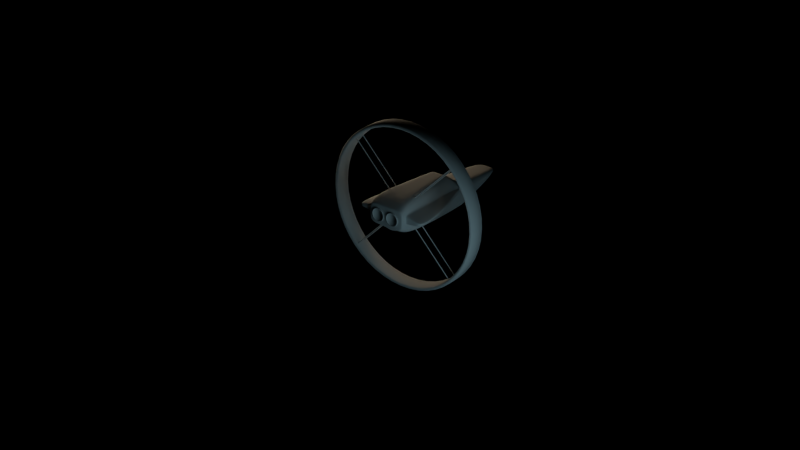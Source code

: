 # Source: spaceship.blend  (saved by Blender 2.74.0; exported with 4.5.12 LTS)
import bpy
from mathutils import Matrix  # noqa: F401  (used for matrix-valued properties, if any)

bpy.ops.wm.read_factory_settings(use_empty=True)
scene = bpy.context.scene
scene.name = 'Scene'

# ---- collections
col_collection_1 = bpy.data.collections.new('Collection 1'); scene.collection.children.link(col_collection_1)
col_collection_11 = bpy.data.collections.new('Collection 11'); scene.collection.children.link(col_collection_11)

# ---- materials (node trees are filled in below, after node groups)
mat_material = bpy.data.materials.new('Material')
mat_material.alpha_threshold = 0.0
mat_material.roughness = 0.5
mat_material.line_color = (0.0, 0.0, 0.0, 1.0)
mat_material_002 = bpy.data.materials.new('Material.002')
mat_material_002.alpha_threshold = 0.0
mat_material_002.roughness = 0.5
mat_material_001 = bpy.data.materials.new('Material.001')
mat_material_001.alpha_threshold = 0.0
mat_material_001.roughness = 0.5

# ---- material node trees
mat_material.use_nodes = True; mat_material.node_tree.nodes.clear()
_N = mat_material.node_tree.nodes; _L = mat_material.node_tree.links
n0 = _N.new('ShaderNodeOutputMaterial'); n0.name = 'Material Output'; n0.location = (300, 300)
n1 = _N.new('ShaderNodeBsdfDiffuse'); n1.name = 'Diffuse BSDF'; n1.location = (100, 300)
_L.new(n1.outputs[0], n0.inputs[0])
n0.is_active_output = True
mat_material_002.use_nodes = True; mat_material_002.node_tree.nodes.clear()
_N = mat_material_002.node_tree.nodes; _L = mat_material_002.node_tree.links
n0 = _N.new('ShaderNodeOutputMaterial'); n0.name = 'Material Output'; n0.location = (300, 300)
n1 = _N.new('ShaderNodeEmission'); n1.name = 'Emission'; n1.location = (110, 300)
n1.inputs[0].default_value = (0.405, 0.6884, 0.8, 1.0)
_L.new(n1.outputs[0], n0.inputs[0])
n0.is_active_output = True
mat_material_001.use_nodes = True; mat_material_001.node_tree.nodes.clear()
_N = mat_material_001.node_tree.nodes; _L = mat_material_001.node_tree.links
n0 = _N.new('ShaderNodeOutputMaterial'); n0.name = 'Material Output'; n0.location = (300, 300)
n1 = _N.new('ShaderNodeEmission'); n1.name = 'Emission'; n1.location = (110, 300)
n1.inputs[0].default_value = (0.8, 0.641, 0.4457, 1.0)
n1.inputs[1].default_value = 5.0
_L.new(n1.outputs[0], n0.inputs[0])
n0.is_active_output = True

# ---- world
world_world = bpy.data.worlds.new('World'); scene.world = world_world
world_world.use_nodes = True; world_world.node_tree.nodes.clear()
_N = world_world.node_tree.nodes; _L = world_world.node_tree.links
n0 = _N.new('ShaderNodeOutputWorld'); n0.name = 'World Output'; n0.location = (300, 300)
n1 = _N.new('ShaderNodeBackground'); n1.name = 'Background'; n1.location = (10, 300)
n1.inputs[0].default_value = (0.0, 0.0, 0.0, 1.0)
_L.new(n1.outputs[0], n0.inputs[0])
n0.is_active_output = True
world_world.color = (0.05088, 0.05088, 0.05088)
world_world.use_sun_shadow = False
world_world.sun_shadow_jitter_overblur = 0.0
world_world.cycles.sampling_method = 'MANUAL'
world_world.cycles.sample_map_resolution = 256

# ---- meshes
me_cylinder_002 = bpy.data.meshes.new('Cylinder.002')
me_cylinder_002.from_pydata([(-4.768e-07, 1.0, -0.7979), (0.0, 1.0, 1.0), (0.866, 0.5, -0.7979), (0.866, 0.5, 1.0), (0.866, -0.5, -0.7979), (0.866, -0.5, 1.0), (-5.643e-07, -1.0, -0.7979), (-8.742e-08, -1.0, 1.0), (-0.866, -0.5, -0.7979), (-0.866, -0.5, 1.0), (-0.866, 0.5, -0.7979), (-0.866, 0.5, 1.0), (36.83, 1.0, -1.389), (148.9, 1.0, -1.389), (36.83, 0.5, -1.402), (148.9, 0.5, -1.402), (36.83, -0.5, -1.402), (148.9, -0.5, -1.402), (36.83, -1.0, -1.389), (148.9, -1.0, -1.389), (36.83, -0.5, -1.375), (148.9, -0.5, -1.375), (36.83, 0.5, -1.375), (148.9, 0.5, -1.375), (0.0, 1.0, -1.979), (1.526e-05, 1.0, -3.777), (-0.866, 0.5, -1.979), (-0.866, 0.5, -3.777), (-0.866, -0.5, -1.979), (-0.866, -0.5, -3.777), (0.0, -1.0, -1.979), (1.526e-05, -1.0, -3.777), (0.866, -0.5, -1.979), (0.866, -0.5, -3.777), (0.866, 0.5, -1.979), (0.866, 0.5, -3.777), (-36.83, 1.0, -1.389), (-148.9, 1.0, -1.389), (-36.83, 0.5, -1.375), (-148.9, 0.5, -1.375), (-36.83, -0.5, -1.375), (-148.9, -0.5, -1.375), (-36.83, -1.0, -1.389), (-148.9, -1.0, -1.389), (-36.83, -0.5, -1.402), (-148.9, -0.5, -1.402), (-36.83, 0.5, -1.402), (-148.9, 0.5, -1.402)], [], [(0, 1, 3, 2), (2, 3, 5, 4), (4, 5, 7, 6), (6, 7, 9, 8), (3, 1, 11, 9, 7, 5), (10, 11, 1, 0), (8, 9, 11, 10), (0, 2, 4, 6, 8, 10), (12, 13, 15, 14), (14, 15, 17, 16), (16, 17, 19, 18), (18, 19, 21, 20), (15, 13, 23, 21, 19, 17), (22, 23, 13, 12), (20, 21, 23, 22), (12, 14, 16, 18, 20, 22), (24, 25, 27, 26), (26, 27, 29, 28), (28, 29, 31, 30), (30, 31, 33, 32), (27, 25, 35, 33, 31, 29), (34, 35, 25, 24), (32, 33, 35, 34), (24, 26, 28, 30, 32, 34), (36, 37, 39, 38), (38, 39, 41, 40), (40, 41, 43, 42), (42, 43, 45, 44), (39, 37, 47, 45, 43, 41), (46, 47, 37, 36), (44, 45, 47, 46), (36, 38, 40, 42, 44, 46)])
me_cylinder_002.use_remesh_preserve_volume = False
me_cylinder_002.use_remesh_preserve_attributes = False
me_cylinder_002.use_mirror_vertex_groups = False
me_cylinder_002.update()
me_cylinder_001 = bpy.data.meshes.new('Cylinder.001')
me_cylinder_001.from_pydata([(-4.768e-07, 1.0, -0.7979), (0.0, 1.0, 1.0), (0.866, 0.5, -0.7979), (0.866, 0.5, 1.0), (0.866, -0.5, -0.7979), (0.866, -0.5, 1.0), (-5.643e-07, -1.0, -0.7979), (-8.742e-08, -1.0, 1.0), (-0.866, -0.5, -0.7979), (-0.866, -0.5, 1.0), (-0.866, 0.5, -0.7979), (-0.866, 0.5, 1.0), (36.83, 1.0, -1.389), (148.9, 1.0, -1.389), (36.83, 0.5, -1.402), (148.9, 0.5, -1.402), (36.83, -0.5, -1.402), (148.9, -0.5, -1.402), (36.83, -1.0, -1.389), (148.9, -1.0, -1.389), (36.83, -0.5, -1.375), (148.9, -0.5, -1.375), (36.83, 0.5, -1.375), (148.9, 0.5, -1.375), (0.0, 1.0, -1.979), (1.526e-05, 1.0, -3.777), (-0.866, 0.5, -1.979), (-0.866, 0.5, -3.777), (-0.866, -0.5, -1.979), (-0.866, -0.5, -3.777), (0.0, -1.0, -1.979), (1.526e-05, -1.0, -3.777), (0.866, -0.5, -1.979), (0.866, -0.5, -3.777), (0.866, 0.5, -1.979), (0.866, 0.5, -3.777), (-36.83, 1.0, -1.389), (-148.9, 1.0, -1.389), (-36.83, 0.5, -1.375), (-148.9, 0.5, -1.375), (-36.83, -0.5, -1.375), (-148.9, -0.5, -1.375), (-36.83, -1.0, -1.389), (-148.9, -1.0, -1.389), (-36.83, -0.5, -1.402), (-148.9, -0.5, -1.402), (-36.83, 0.5, -1.402), (-148.9, 0.5, -1.402)], [], [(0, 1, 3, 2), (2, 3, 5, 4), (4, 5, 7, 6), (6, 7, 9, 8), (3, 1, 11, 9, 7, 5), (10, 11, 1, 0), (8, 9, 11, 10), (0, 2, 4, 6, 8, 10), (12, 13, 15, 14), (14, 15, 17, 16), (16, 17, 19, 18), (18, 19, 21, 20), (15, 13, 23, 21, 19, 17), (22, 23, 13, 12), (20, 21, 23, 22), (12, 14, 16, 18, 20, 22), (24, 25, 27, 26), (26, 27, 29, 28), (28, 29, 31, 30), (30, 31, 33, 32), (27, 25, 35, 33, 31, 29), (34, 35, 25, 24), (32, 33, 35, 34), (24, 26, 28, 30, 32, 34), (36, 37, 39, 38), (38, 39, 41, 40), (40, 41, 43, 42), (42, 43, 45, 44), (39, 37, 47, 45, 43, 41), (46, 47, 37, 36), (44, 45, 47, 46), (36, 38, 40, 42, 44, 46)])
me_cylinder_001.use_remesh_preserve_volume = False
me_cylinder_001.use_remesh_preserve_attributes = False
me_cylinder_001.use_mirror_vertex_groups = False
me_cylinder_001.update()
me_cylinder = bpy.data.meshes.new('Cylinder')
me_cylinder.from_pydata([(0.0, 1.0, -1.0), (0.0, 1.0, -0.7536), (0.1951, 0.9808, -1.0), (0.1951, 0.9808, -0.7536), (0.3827, 0.9239, -1.0), (0.3827, 0.9239, -0.7536), (0.5556, 0.8315, -1.0), (0.5556, 0.8315, -0.7536), (0.7071, 0.7071, -1.0), (0.7071, 0.7071, -0.7536), (0.8315, 0.5556, -1.0), (0.8315, 0.5556, -0.7536), (0.9239, 0.3827, -1.0), (0.9239, 0.3827, -0.7536), (0.9808, 0.1951, -1.0), (0.9808, 0.1951, -0.7536), (1.0, 7.55e-08, -1.0), (1.0, 2.079e-07, -0.7536), (0.9808, -0.1951, -1.0), (0.9808, -0.1951, -0.7536), (0.9239, -0.3827, -1.0), (0.9239, -0.3827, -0.7536), (0.8315, -0.5556, -1.0), (0.8315, -0.5556, -0.7536), (0.7071, -0.7071, -1.0), (0.7071, -0.7071, -0.7536), (0.5556, -0.8315, -1.0), (0.5556, -0.8315, -0.7536), (0.3827, -0.9239, -1.0), (0.3827, -0.9239, -0.7536), (0.1951, -0.9808, -1.0), (0.1951, -0.9808, -0.7536), (-3.258e-07, -1.0, -1.0), (-3.258e-07, -1.0, -0.7536), (-0.1951, -0.9808, -1.0), (-0.1951, -0.9808, -0.7536), (-0.3827, -0.9239, -1.0), (-0.3827, -0.9239, -0.7536), (-0.5556, -0.8315, -1.0), (-0.5556, -0.8315, -0.7536), (-0.7071, -0.7071, -1.0), (-0.7071, -0.7071, -0.7536), (-0.8315, -0.5556, -1.0), (-0.8315, -0.5556, -0.7536), (-0.9239, -0.3827, -1.0), (-0.9239, -0.3827, -0.7536), (-0.9808, -0.1951, -1.0), (-0.9808, -0.1951, -0.7536), (-1.0, 9.656e-07, -1.0), (-1.0, 1.098e-06, -0.7536), (-0.9808, 0.1951, -1.0), (-0.9808, 0.1951, -0.7536), (-0.9239, 0.3827, -1.0), (-0.9239, 0.3827, -0.7536), (-0.8315, 0.5556, -1.0), (-0.8315, 0.5556, -0.7536), (-0.7071, 0.7071, -1.0), (-0.7071, 0.7071, -0.7536), (-0.5556, 0.8315, -1.0), (-0.5556, 0.8315, -0.7536), (-0.3827, 0.9239, -1.0), (-0.3827, 0.9239, -0.7536), (-0.1951, 0.9808, -1.0), (-0.1951, 0.9808, -0.7536), (8.637e-09, 0.9273, -0.7536), (0.1809, 0.9094, -0.7536), (0.3548, 0.8567, -0.7536), (0.5152, 0.771, -0.7536), (0.6557, 0.6557, -0.7536), (0.771, 0.5152, -0.7536), (0.8567, 0.3548, -0.7536), (0.9094, 0.1809, -0.7536), (0.9273, 2.208e-07, -0.7536), (0.9094, -0.1809, -0.7536), (0.8567, -0.3548, -0.7536), (0.771, -0.5152, -0.7536), (0.6557, -0.6557, -0.7536), (0.5152, -0.771, -0.7536), (0.3548, -0.8567, -0.7536), (0.1809, -0.9094, -0.7536), (-2.935e-07, -0.9273, -0.7536), (-0.1809, -0.9094, -0.7536), (-0.3548, -0.8567, -0.7536), (-0.5152, -0.771, -0.7536), (-0.6557, -0.6557, -0.7536), (-0.771, -0.5152, -0.7536), (-0.8567, -0.3548, -0.7536), (-0.9094, -0.1809, -0.7536), (-0.9273, 1.046e-06, -0.7536), (-0.9094, 0.1809, -0.7536), (-0.8567, 0.3548, -0.7536), (-0.771, 0.5152, -0.7536), (-0.6557, 0.6557, -0.7536), (-0.5152, 0.771, -0.7536), (-0.3548, 0.8567, -0.7536), (-0.1809, 0.9094, -0.7536), (8.637e-09, 0.9273, -0.8541), (0.1809, 0.9094, -0.8541), (0.3548, 0.8567, -0.8541), (0.5152, 0.771, -0.8541), (0.6557, 0.6557, -0.8541), (0.771, 0.5152, -0.8541), (0.8567, 0.3548, -0.8541), (0.9094, 0.1809, -0.8541), (0.9273, 2.208e-07, -0.8541), (0.9094, -0.1809, -0.8541), (0.8567, -0.3548, -0.8541), (0.771, -0.5152, -0.8541), (0.6557, -0.6557, -0.8541), (0.5152, -0.771, -0.8541), (0.3548, -0.8567, -0.8541), (0.1809, -0.9094, -0.8541), (-2.935e-07, -0.9273, -0.8541), (-0.1809, -0.9094, -0.8541), (-0.3548, -0.8567, -0.8541), (-0.5152, -0.771, -0.8541), (-0.6557, -0.6557, -0.8541), (-0.771, -0.5152, -0.8541), (-0.8567, -0.3548, -0.8541), (-0.9094, -0.1809, -0.8541), (-0.9273, 1.046e-06, -0.8541), (-0.9094, 0.1809, -0.8541), (-0.8567, 0.3548, -0.8541), (-0.771, 0.5152, -0.8541), (-0.6557, 0.6557, -0.8541), (-0.5152, 0.771, -0.8541), (-0.3548, 0.8567, -0.8541), (-0.1809, 0.9094, -0.8541), (0.0, 1.0, -0.7924), (0.1951, 0.9808, -0.7924), (0.3827, 0.9239, -0.7924), (0.5556, 0.8315, -0.7924), (0.7071, 0.7071, -0.7924), (0.8315, 0.5556, -0.7924), (0.9239, 0.3827, -0.7924), (0.9808, 0.1951, -0.7924), (1.0, 1.353e-07, -0.7924), (0.9808, -0.1951, -0.7924), (0.9239, -0.3827, -0.7924), (0.8315, -0.5556, -0.7924), (0.7071, -0.7071, -0.7924), (0.5556, -0.8315, -0.7924), (0.3827, -0.9239, -0.7924), (0.1951, -0.9808, -0.7924), (-3.258e-07, -1.0, -0.7924), (-0.1951, -0.9808, -0.7924), (-0.3827, -0.9239, -0.7924), (-0.5556, -0.8315, -0.7924), (-0.7071, -0.7071, -0.7924), (-0.8315, -0.5556, -0.7924), (-0.9239, -0.3827, -0.7924), (-0.9808, -0.1951, -0.7924), (-1.0, 1.025e-06, -0.7924), (-0.9808, 0.1951, -0.7924), (-0.9239, 0.3827, -0.7924), (-0.8315, 0.5556, -0.7924), (-0.7071, 0.7071, -0.7924), (-0.5556, 0.8315, -0.7924), (-0.3827, 0.9239, -0.7924), (-0.1951, 0.9808, -0.7924), (-0.1809, 0.9094, -0.764), (-0.3548, 0.8567, -0.764), (-0.6557, -0.6557, -0.764), (-0.5152, -0.771, -0.764), (0.9094, -0.1809, -0.764), (0.9273, 2.208e-07, -0.764), (-0.5152, 0.771, -0.764), (-0.6557, 0.6557, -0.764), (-0.3548, -0.8567, -0.764), (-0.1809, -0.9094, -0.764), (0.9094, 0.1809, -0.764), (0.8567, 0.3548, -0.764), (-0.771, 0.5152, -0.764), (-0.8567, 0.3548, -0.764), (0.771, 0.5152, -0.764), (0.6557, 0.6557, -0.764), (-2.935e-07, -0.9273, -0.764), (0.1809, -0.9094, -0.764), (-0.9094, 0.1809, -0.764), (-0.9273, 1.046e-06, -0.764), (0.5152, 0.771, -0.764), (0.3548, 0.8567, -0.764), (0.3548, -0.8567, -0.764), (0.5152, -0.771, -0.764), (-0.9094, -0.1809, -0.764), (-0.8567, -0.3548, -0.764), (0.1809, 0.9094, -0.764), (8.637e-09, 0.9273, -0.764), (0.6557, -0.6557, -0.764), (0.771, -0.5152, -0.764), (-0.771, -0.5152, -0.764), (0.8567, -0.3548, -0.764), (-0.3548, 0.8567, -0.8375), (-0.5152, -0.771, -0.8375), (0.9273, 2.208e-07, -0.8375), (-0.6557, 0.6557, -0.8375), (-0.1809, -0.9094, -0.8375), (0.8567, 0.3548, -0.8375), (-0.8567, 0.3548, -0.8375), (0.6557, 0.6557, -0.8375), (0.1809, -0.9094, -0.8375), (-0.9273, 1.046e-06, -0.8375), (0.3548, 0.8567, -0.8375), (0.5152, -0.771, -0.8375), (-0.8567, -0.3548, -0.8375), (8.637e-09, 0.9273, -0.8375), (0.771, -0.5152, -0.8375), (-0.1809, 0.9094, -0.8375), (-0.6557, -0.6557, -0.8375), (0.9094, -0.1809, -0.8375), (-0.5152, 0.771, -0.8375), (-0.3548, -0.8567, -0.8375), (0.9094, 0.1809, -0.8375), (-0.771, 0.5152, -0.8375), (0.771, 0.5152, -0.8375), (-2.935e-07, -0.9273, -0.8375), (-0.9094, 0.1809, -0.8375), (0.5152, 0.771, -0.8375), (0.3548, -0.8567, -0.8375), (-0.9094, -0.1809, -0.8375), (0.1809, 0.9094, -0.8375), (0.6557, -0.6557, -0.8375), (-0.771, -0.5152, -0.8375), (0.8567, -0.3548, -0.8375)], [], [(128, 1, 3, 129), (129, 3, 5, 130), (130, 5, 7, 131), (131, 7, 9, 132), (132, 9, 11, 133), (133, 11, 13, 134), (134, 13, 15, 135), (135, 15, 17, 136), (136, 17, 19, 137), (137, 19, 21, 138), (138, 21, 23, 139), (139, 23, 25, 140), (140, 25, 27, 141), (141, 27, 29, 142), (142, 29, 31, 143), (143, 31, 33, 144), (144, 33, 35, 145), (145, 35, 37, 146), (146, 37, 39, 147), (147, 39, 41, 148), (148, 41, 43, 149), (149, 43, 45, 150), (150, 45, 47, 151), (151, 47, 49, 152), (152, 49, 51, 153), (153, 51, 53, 154), (154, 53, 55, 155), (155, 55, 57, 156), (156, 57, 59, 157), (157, 59, 61, 158), (49, 47, 87, 88), (159, 63, 1, 128), (158, 61, 63, 159), (0, 2, 4, 6, 8, 10, 12, 14, 16, 18, 20, 22, 24, 26, 28, 30, 32, 34, 36, 38, 40, 42, 44, 46, 48, 50, 52, 54, 56, 58, 60, 62), (207, 192, 126, 127), (5, 3, 65, 66), (27, 25, 76, 77), (55, 53, 90, 91), (11, 9, 68, 69), (33, 31, 79, 80), (61, 59, 93, 94), (39, 37, 82, 83), (3, 1, 64, 65), (17, 15, 71, 72), (45, 43, 85, 86), (23, 21, 74, 75), (51, 49, 88, 89), (7, 5, 66, 67), (29, 27, 77, 78), (57, 55, 91, 92), (35, 33, 80, 81), (13, 11, 69, 70), (63, 61, 94, 95), (41, 39, 83, 84), (19, 17, 72, 73), (47, 45, 86, 87), (25, 23, 75, 76), (53, 51, 89, 90), (9, 7, 67, 68), (31, 29, 78, 79), (59, 57, 92, 93), (37, 35, 81, 82), (15, 13, 70, 71), (1, 63, 95, 64), (43, 41, 84, 85), (21, 19, 73, 74), (97, 96, 127, 126, 125, 124, 123, 122, 121, 120, 119, 118, 117, 116, 115, 114, 113, 112, 111, 110, 109, 108, 107, 106, 105, 104, 103, 102, 101, 100, 99, 98), (208, 193, 115, 116), (209, 194, 104, 105), (210, 195, 124, 125), (211, 196, 113, 114), (212, 197, 102, 103), (213, 198, 122, 123), (214, 199, 100, 101), (215, 200, 111, 112), (216, 201, 120, 121), (217, 202, 98, 99), (218, 203, 109, 110), (219, 204, 118, 119), (220, 205, 96, 97), (221, 206, 107, 108), (205, 207, 127, 96), (222, 208, 116, 117), (223, 209, 105, 106), (192, 210, 125, 126), (193, 211, 114, 115), (194, 212, 103, 104), (195, 213, 123, 124), (196, 215, 112, 113), (197, 214, 101, 102), (198, 216, 121, 122), (199, 217, 99, 100), (200, 218, 110, 111), (201, 219, 119, 120), (202, 220, 97, 98), (203, 221, 108, 109), (204, 222, 117, 118), (206, 223, 106, 107), (60, 158, 159, 62), (62, 159, 128, 0), (58, 157, 158, 60), (56, 156, 157, 58), (54, 155, 156, 56), (52, 154, 155, 54), (50, 153, 154, 52), (48, 152, 153, 50), (46, 151, 152, 48), (44, 150, 151, 46), (42, 149, 150, 44), (40, 148, 149, 42), (38, 147, 148, 40), (36, 146, 147, 38), (34, 145, 146, 36), (32, 144, 145, 34), (30, 143, 144, 32), (28, 142, 143, 30), (26, 141, 142, 28), (24, 140, 141, 26), (22, 139, 140, 24), (20, 138, 139, 22), (18, 137, 138, 20), (16, 136, 137, 18), (14, 135, 136, 16), (12, 134, 135, 14), (10, 133, 134, 12), (8, 132, 133, 10), (6, 131, 132, 8), (4, 130, 131, 6), (2, 129, 130, 4), (0, 128, 129, 2), (75, 74, 191, 189), (86, 85, 190, 185), (77, 76, 188, 183), (66, 65, 186, 181), (88, 87, 184, 179), (79, 78, 182, 177), (68, 67, 180, 175), (90, 89, 178, 173), (70, 69, 174, 171), (81, 80, 176, 169), (92, 91, 172, 167), (72, 71, 170, 165), (83, 82, 168, 163), (94, 93, 166, 161), (74, 73, 164, 191), (85, 84, 162, 190), (64, 95, 160, 187), (76, 75, 189, 188), (65, 64, 187, 186), (87, 86, 185, 184), (78, 77, 183, 182), (67, 66, 181, 180), (89, 88, 179, 178), (80, 79, 177, 176), (69, 68, 175, 174), (91, 90, 173, 172), (71, 70, 171, 170), (82, 81, 169, 168), (93, 92, 167, 166), (73, 72, 165, 164), (84, 83, 163, 162), (95, 94, 161, 160), (189, 191, 223, 206), (185, 190, 222, 204), (183, 188, 221, 203), (181, 186, 220, 202), (179, 184, 219, 201), (177, 182, 218, 200), (175, 180, 217, 199), (173, 178, 216, 198), (171, 174, 214, 197), (169, 176, 215, 196), (167, 172, 213, 195), (165, 170, 212, 194), (163, 168, 211, 193), (161, 166, 210, 192), (191, 164, 209, 223), (190, 162, 208, 222), (187, 160, 207, 205), (188, 189, 206, 221), (186, 187, 205, 220), (184, 185, 204, 219), (182, 183, 203, 218), (180, 181, 202, 217), (178, 179, 201, 216), (176, 177, 200, 215), (174, 175, 199, 214), (172, 173, 198, 213), (170, 171, 197, 212), (168, 169, 196, 211), (166, 167, 195, 210), (164, 165, 194, 209), (162, 163, 193, 208), (160, 161, 192, 207)])
me_cylinder.polygons.foreach_set('use_smooth', [True] * 194)
me_cylinder.use_remesh_preserve_volume = False
me_cylinder.use_remesh_preserve_attributes = False
me_cylinder.use_mirror_vertex_groups = False
me_cylinder.update()
me_cube = bpy.data.meshes.new('Cube')
me_cube.from_pydata([(1.172, 1.81, -1.0), (1.172, -1.0, -1.0), (0.0, -1.0, -1.291), (0.0, 1.81, -1.291), (0.5387, 1.81, 1.0), (0.9314, -1.0, 1.0), (0.0, -1.0, 1.0), (0.0, 1.81, 1.0), (1.14, -2.131, -0.9726), (0.0, -2.131, -1.264), (1.14, -2.122, 0.9726), (0.0, -2.122, 0.9726), (1.105, -2.715, -0.6177), (0.0, -2.715, -0.6177), (1.105, -2.715, 0.6177), (0.0, -2.715, 0.6177), (1.134, 2.743, -0.9672), (0.0, 2.743, -1.259), (0.7577, 3.01, 0.1737), (0.0, 3.01, 0.1737), (0.7226, 6.231, -0.459), (0.0, 6.231, -0.459), (0.6292, 6.188, -0.1185), (0.0, 6.188, -0.1185), (1.037, 2.36, 0.2085), (1.172, -1.0, 0.3544), (0.2234, -2.715, 0.6177), (0.2234, -2.715, -0.6177), (1.14, -2.4, 0.3428), (0.2541, -2.122, 0.9726), (1.105, -2.715, 0.175), (0.0, -2.715, 0.206), (1.011, 2.933, -0.1449), (0.2541, -2.131, -0.9726), (0.7226, 6.525, -0.217), (0.0, 6.525, -0.217), (1.099, 2.36, -0.1228), (1.172, -1.0, -0.2535), (0.32, -1.0, 1.0), (0.1987, 1.81, 1.0), (1.14, -2.4, -0.2434), (0.788, -1.0, -1.17), (1.105, -2.715, -0.1343), (0.0, -2.715, -0.1637), (1.101, 2.828, -0.5917), (0.788, 1.81, -1.17), (0.6826, 6.525, -0.3856), (0.0, 6.525, -0.3511), (1.204, 2.224, -0.03565), (1.164, 2.224, 0.1748), (2.16, -1.011, -0.02856), (2.16, -1.011, 0.04361), (2.128, -2.412, -0.02764), (2.128, -2.412, 0.04255), (0.7545, 2.743, -1.137), (0.2708, 3.01, 0.1737), (0.1295, 6.231, -0.459), (0.1295, 6.188, -0.1185), (0.1295, 6.525, -0.217), (0.2234, -2.715, 0.206), (0.2234, -2.715, -0.1637), (0.1295, 6.525, -0.3511), (1.846, -2.408, -0.1387), (1.878, -1.008, -0.1435), (1.174, 2.263, -0.06054), (1.127, 2.263, 0.1844), (1.878, -1.008, 0.1832), (1.846, -2.408, 0.1776), (1.049, 2.36, 0.1423), (0.1295, 6.605, -0.2438), (1.14, -2.4, 0.2256), (1.105, -2.715, 0.1131), (0.0, -2.715, 0.1321), (1.061, 2.912, -0.249), (0.7226, 6.605, -0.2438), (0.0, 6.605, -0.2438), (0.2234, -2.715, 0.1321), (1.172, 2.224, 0.1327), (2.16, -1.011, 0.02917), (2.128, -2.412, 0.02851), (1.137, 2.263, 0.1354), (1.846, -2.408, 0.1144), (0.2234, -2.715, -0.1102), (1.167, 2.263, -0.0251), (1.09, 2.36, -0.07483), (0.1295, 6.605, -0.3317), (1.14, -2.4, -0.1586), (1.105, -2.715, -0.08957), (0.0, -2.715, -0.1102), (1.086, 2.843, -0.41), (0.7226, 6.605, -0.3317), (0.0, 6.605, -0.3317), (1.198, 2.224, -0.005205), (2.16, -1.011, -0.01812), (2.128, -2.412, -0.01748), (1.846, -2.408, -0.09291), (1.192, -2.401, -0.2357), (1.043, 2.353, 0.2067), (1.224, -1.001, -0.2453), (1.105, 2.353, -0.1181), (1.224, -1.001, 0.3417), (1.192, -2.401, 0.3306), (1.192, -2.401, 0.2173), (1.056, 2.353, 0.1417), (1.096, 2.353, -0.07114), (1.192, -2.401, -0.1537), (1.11, -2.634, 0.6204), (0.0, -2.634, 0.6204), (0.0, -2.635, -0.6204), (1.11, -2.635, -0.6204), (1.11, -2.672, 0.1979), (1.11, -2.672, -0.1492), (0.2275, -2.635, -0.6204), (0.2275, -2.634, 0.6204), (1.11, -2.672, 0.1285), (1.11, -2.672, -0.09898), (0.0, 2.941, 0.2216), (0.76, 2.941, 0.2216), (0.0, 2.689, -1.261), (1.136, 2.689, -0.9691), (1.012, 2.9, -0.133), (1.107, 2.801, -0.5689), (0.7564, 2.689, -1.139), (0.2374, 2.941, 0.2216), (1.06, 2.88, -0.2348), (1.093, 2.815, -0.3889), (0.0, 1.961, 0.8958), (0.0, 1.927, -1.287), (0.5339, 1.961, 0.8958), (1.167, 1.927, -0.9959), (1.031, 2.432, 0.1831), (1.099, 2.419, -0.1747), (0.7838, 1.927, -1.166), (0.2716, 1.961, 0.8958), (1.045, 2.43, 0.1115), (1.089, 2.421, -0.123)], [], [(45, 41, 2, 3), (39, 7, 6, 38), (24, 4, 5, 25), (38, 6, 11, 29), (5, 38, 29, 10), (123, 117, 18, 55), (113, 107, 15, 26), (22, 34, 58, 57), (25, 5, 10, 28), (41, 1, 8, 33), (59, 26, 15, 31), (12, 42, 60, 27), (110, 106, 14, 30), (112, 109, 12, 27), (55, 18, 22, 57), (2, 41, 33, 9), (121, 119, 16, 44), (122, 118, 17, 54), (61, 56, 21, 47), (119, 122, 54, 16), (44, 16, 20, 46), (54, 17, 21, 56), (18, 32, 34, 22), (46, 20, 56, 61), (57, 58, 35, 23), (117, 120, 32, 18), (30, 14, 26, 59), (114, 110, 30, 71), (108, 112, 27, 13), (76, 59, 31, 72), (63, 64, 48, 50), (4, 39, 38, 5), (106, 113, 26, 14), (62, 63, 50, 52), (0, 36, 37, 1), (16, 54, 56, 20), (1, 37, 40, 8), (27, 60, 43, 13), (109, 111, 42, 12), (71, 30, 59, 76), (90, 46, 61, 85), (89, 44, 46, 90), (85, 61, 47, 91), (125, 121, 44, 89), (19, 55, 57, 23), (116, 123, 55, 19), (78, 51, 53, 79), (77, 49, 51, 78), (65, 66, 51, 49), (66, 67, 53, 51), (95, 62, 52, 94), (80, 65, 49, 77), (0, 1, 41, 45), (103, 97, 65, 80), (105, 96, 62, 95), (100, 101, 67, 66), (97, 100, 66, 65), (96, 98, 63, 62), (98, 99, 64, 63), (101, 102, 81, 67), (104, 103, 80, 83), (83, 80, 77, 92), (67, 81, 79, 53), (92, 77, 78, 93), (93, 78, 79, 94), (120, 124, 73, 32), (58, 69, 75, 35), (32, 73, 74, 34), (34, 74, 69, 58), (87, 71, 76, 82), (82, 76, 72, 88), (115, 114, 71, 87), (111, 115, 87, 42), (60, 82, 88, 43), (42, 87, 82, 60), (50, 93, 94, 52), (48, 92, 93, 50), (64, 83, 92, 48), (99, 104, 83, 64), (102, 105, 95, 81), (81, 95, 94, 79), (124, 125, 89, 73), (69, 85, 91, 75), (73, 89, 90, 74), (74, 90, 85, 69), (70, 86, 105, 102), (36, 84, 104, 99), (84, 68, 103, 104), (28, 70, 102, 101), (37, 36, 99, 98), (40, 37, 98, 96), (24, 25, 100, 97), (25, 28, 101, 100), (86, 40, 96, 105), (68, 24, 97, 103), (40, 86, 115, 111), (86, 70, 114, 115), (8, 40, 111, 109), (10, 29, 113, 106), (9, 33, 112, 108), (70, 28, 110, 114), (33, 8, 109, 112), (28, 10, 106, 110), (29, 11, 107, 113), (134, 135, 125, 124), (130, 134, 124, 120), (126, 133, 123, 116), (135, 131, 121, 125), (128, 130, 120, 117), (129, 132, 122, 119), (132, 127, 118, 122), (131, 129, 119, 121), (133, 128, 117, 123), (39, 4, 128, 133), (36, 0, 129, 131), (45, 3, 127, 132), (0, 45, 132, 129), (4, 24, 130, 128), (84, 36, 131, 135), (7, 39, 133, 126), (24, 68, 134, 130), (68, 84, 135, 134)])
me_cube.polygons.foreach_set('use_smooth', [True] * 122)
me_cube.materials.append(mat_material)
me_cube.use_remesh_preserve_volume = False
me_cube.use_remesh_preserve_attributes = False
me_cube.use_mirror_vertex_groups = False
me_cube.update()
me_plane_001 = bpy.data.meshes.new('Plane.001')
me_plane_001.from_pydata([(-1.0, -1.0, 0.0), (1.0, -1.0, 0.0), (-1.0, 1.0, 0.0), (1.0, 1.0, 0.0)], [], [(0, 1, 3, 2)])
me_plane_001.materials.append(mat_material_002)
me_plane_001.use_remesh_preserve_volume = False
me_plane_001.use_remesh_preserve_attributes = False
me_plane_001.use_mirror_vertex_groups = False
me_plane_001.update()
me_plane = bpy.data.meshes.new('Plane')
me_plane.from_pydata([(-1.0, -1.0, 0.0), (1.0, -1.0, 0.0), (-1.0, 1.0, 0.0), (1.0, 1.0, 0.0)], [], [(0, 1, 3, 2)])
me_plane.materials.append(mat_material_001)
me_plane.use_remesh_preserve_volume = False
me_plane.use_remesh_preserve_attributes = False
me_plane.use_mirror_vertex_groups = False
me_plane.update()

# ---- curves / text
cu_beziercircle_001 = bpy.data.curves.new('BezierCircle.001', 'CURVE')
cu_beziercircle_001.dimensions = '3D'
_sp = cu_beziercircle_001.splines.new('BEZIER'); _sp.bezier_points.add(3)
_sp.bezier_points.foreach_set('co', [-1.0, 0.0, 0.0, 0.0, 1.0, 0.0, 1.0, 0.0, 0.0, 0.0, -1.0, 0.0])
_sp.bezier_points.foreach_set('handle_left', [-1.0, -0.5521, 0.0, -0.5521, 1.0, 0.0, 1.0, 0.5521, 0.0, 0.5521, -1.0, 0.0])
_sp.bezier_points.foreach_set('handle_right', [-1.0, 0.5521, 0.0, 0.5521, 1.0, 0.0, 1.0, -0.5521, 0.0, -0.5521, -1.0, 0.0])
for _p, _l, _r in zip(_sp.bezier_points, ['AUTO', 'AUTO', 'AUTO', 'AUTO'], ['AUTO', 'AUTO', 'AUTO', 'AUTO']): _p.handle_left_type = _l; _p.handle_right_type = _r
_sp.order_u = 0
_sp.order_v = 0
_sp.use_cyclic_u = True
cu_beziercircle_001.use_path = True
cu_beziercircle_001.use_path_clamp = True
cu_beziercircle_001.bevel_resolution = 0
cu_beziercircle_001.extrude = 0.087
cu_beziercircle_001.bevel_depth = 0.023
cu_beziercircle_001.fill_mode = 'FULL'

# ---- objects
ob_cylinder_003 = bpy.data.objects.new('Cylinder.003', me_cylinder_002)
ob_cylinder_002 = bpy.data.objects.new('Cylinder.002', me_cylinder_001)
ob_cylinder_001 = bpy.data.objects.new('Cylinder.001', me_cylinder)
ob_cylinder = bpy.data.objects.new('Cylinder', me_cylinder)
ob_beziercircle_001 = bpy.data.objects.new('BezierCircle.001', cu_beziercircle_001)
ob_cube = bpy.data.objects.new('Cube', me_cube)
ob_plane_001 = bpy.data.objects.new('Plane.001', me_plane_001)
ob_plane = bpy.data.objects.new('Plane', me_plane)

# ---- transforms, parenting, visibility, modifiers, constraints
ob_cylinder_003.location = (-1.908, 0.2297, 1.908)
ob_cylinder_003.rotation_euler = (0.0, -0.7854, 0.0)
ob_cylinder_003.scale = (0.03117, 0.03117, 1.943)
ob_cylinder_003.lineart.crease_threshold = 0.0
ob_cylinder_002.location = (-1.908, -0.3082, 1.908)
ob_cylinder_002.rotation_euler = (0.0, -0.7854, 0.0)
ob_cylinder_002.scale = (0.03117, 0.03117, 1.943)
ob_cylinder_002.lineart.crease_threshold = 0.0
ob_cylinder_001.location = (0.48, -2.07, 0.0)
ob_cylinder_001.rotation_euler = (1.571, -0.0, 0.0)
ob_cylinder_001.scale = (0.3896, 0.3896, 0.3896)
ob_cylinder_001.lineart.crease_threshold = 0.0
ob_cylinder.location = (-0.48, -2.07, 0.0)
ob_cylinder.rotation_euler = (1.571, -0.0, 0.0)
ob_cylinder.scale = (0.3896, 0.3896, 0.3896)
ob_cylinder.lineart.crease_threshold = 0.0
ob_beziercircle_001.location = (0.0, 0.0, 0.0)
ob_beziercircle_001.rotation_euler = (1.571, -0.0, 0.0)
ob_beziercircle_001.scale = (4.709, 4.709, 4.709)
ob_beziercircle_001.lineart.crease_threshold = 0.0
ob_cube.location = (0.0, 1.026, 0.0)
ob_cube.lock_rotations_4d = False
ob_cube.empty_display_type = 'ARROWS'
ob_cube.lineart.crease_threshold = 0.0
_m = ob_cube.modifiers.new('Mirror', 'MIRROR')
_m = ob_cube.modifiers.new('Subsurf', 'SUBSURF')
_m.uv_smooth = 'PRESERVE_CORNERS'
_m.quality = 2
_m.levels = 2
_m.show_only_control_edges = False
ob_plane_001.location = (12.25, -6.988, -1.431)
ob_plane_001.rotation_euler = (-0.0, 1.661, -0.114)
ob_plane_001.scale = (4.476, 4.476, 4.476)
ob_plane_001.visible_camera = False
ob_plane_001.lineart.crease_threshold = 0.0
ob_plane.location = (-9.525, 4.749, 3.688)
ob_plane.rotation_euler = (-0.0, 1.875, -0.2965)
ob_plane.scale = (2.137, 2.137, 2.137)
ob_plane.visible_camera = False
ob_plane.lineart.crease_threshold = 0.0

# ---- collection membership
col_collection_1.objects.link(ob_cylinder_003)
col_collection_1.objects.link(ob_cylinder_002)
col_collection_1.objects.link(ob_cylinder_001)
col_collection_1.objects.link(ob_cylinder)
col_collection_1.objects.link(ob_beziercircle_001)
col_collection_1.objects.link(ob_cube)
col_collection_11.objects.link(ob_plane_001)
col_collection_11.objects.link(ob_plane)

# ---- scene / render settings (as saved in the file)
scene.frame_start = 1; scene.frame_end = 250; scene.frame_set(1)
scene.render.engine = 'CYCLES'
scene.render.resolution_percentage = 50
scene.render.dither_intensity = 0.0
scene.cycles.use_denoising = False
scene.cycles.samples = 10
scene.cycles.sampling_pattern = 'TABULATED_SOBOL'
scene.cycles.light_sampling_threshold = 0.0
scene.cycles.use_adaptive_sampling = False
scene.cycles.use_light_tree = False
scene.cycles.blur_glossy = 0.0
scene.cycles.pixel_filter_type = 'GAUSSIAN'
scene.cycles.sample_clamp_indirect = 0.0
scene.view_settings.view_transform = 'Standard'
bpy.context.view_layer.update()

# ---- added for rendering (the .blend has no active camera): camera
cam_auto = bpy.data.cameras.new('AutoCamera')
cam_auto.lens = 50.0
cam_auto.sensor_width = 36.0
cam_auto.clip_end = 1000.0
ob_auto_camera = bpy.data.objects.new('AutoCamera', cam_auto)
scene.collection.objects.link(ob_auto_camera)
ob_auto_camera.location = (34.4587, -41.8365, 26.6076)
ob_auto_camera.rotation_euler = (1.09748, -7.21219e-08, 0.694738)
scene.camera = ob_auto_camera
bpy.context.view_layer.update()
